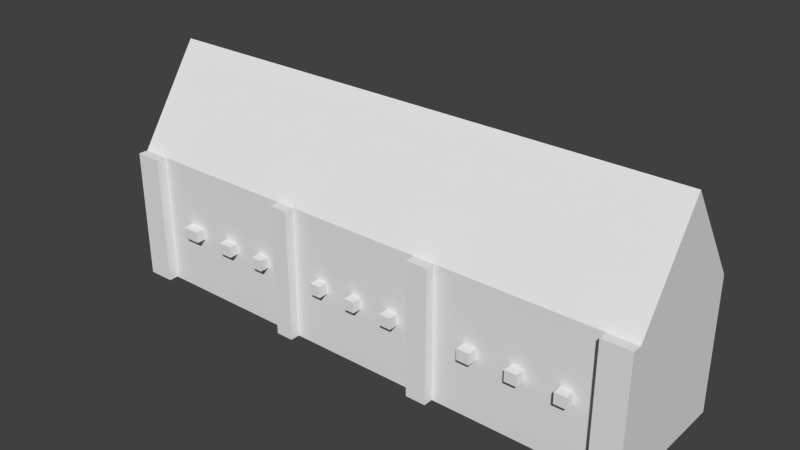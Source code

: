 # Source: armes.blend  (saved by Blender 2.76.0; exported with 4.5.12 LTS)
import bpy
from mathutils import Matrix  # noqa: F401  (used for matrix-valued properties, if any)

bpy.ops.wm.read_factory_settings(use_empty=True)
scene = bpy.context.scene
scene.name = 'Scene'

# ---- collections
col_collection_1 = bpy.data.collections.new('Collection 1'); scene.collection.children.link(col_collection_1)

# ---- world
world_world = bpy.data.worlds.new('World'); scene.world = world_world
world_world.color = (0.05088, 0.05088, 0.05088)
world_world.use_sun_shadow = False
world_world.sun_shadow_jitter_overblur = 0.0
world_world.cycles.sampling_method = 'MANUAL'
world_world.cycles.sample_map_resolution = 256

# ---- meshes
me_plane = bpy.data.meshes.new('Plane')
me_plane.from_pydata([(-2.781, -0.6783, -0.6783), (-2.781, -0.6783, 0.6783), (-2.781, 0.6783, -0.6783), (-2.781, 0.6783, 0.6783), (2.781, -0.6783, -0.6783), (2.781, -0.6783, 0.6783), (2.781, 0.6783, -0.6783), (2.781, 0.6783, 0.6783), (-2.781, 0.0, 1.678), (-2.781, 0.0, -0.6783), (2.781, 0.0, 1.678), (2.781, 0.0, -0.6783), (-2.503, 0.6783, 0.6783), (-2.503, 0.6783, -0.6783), (-2.503, -0.6783, 0.6783), (-2.503, -0.6783, -0.6783), (-2.503, 0.0, 1.678), (-2.503, 0.0, -0.6783), (-0.9177, 0.6783, 0.6783), (-0.9177, -0.6783, -0.6783), (-0.9177, 0.0, -0.6783), (-0.9177, 0.6783, -0.6783), (-0.9177, -0.6783, 0.6783), (-0.9177, 0.0, 1.678), (-0.7328, 0.6783, 0.6783), (-0.7328, -0.6783, -0.6783), (-0.7328, 0.0, -0.6783), (-0.7328, 0.6783, -0.6783), (-0.7328, -0.6783, 0.6783), (-0.7328, 0.0, 1.678), (0.6727, 0.6783, 0.6783), (0.6727, -0.6783, -0.6783), (0.6727, 0.0, -0.6783), (0.6727, 0.6783, -0.6783), (0.6727, -0.6783, 0.6783), (0.6727, 0.0, 1.678), (0.8836, 0.6783, 0.6783), (0.8836, -0.6783, -0.6783), (0.8836, 0.0, -0.6783), (0.8836, 0.6783, -0.6783), (0.8836, -0.6783, 0.6783), (0.8836, 0.0, 1.678), (2.496, 0.6783, 0.6783), (2.496, -0.6783, -0.6783), (2.496, 0.0, -0.6783), (2.496, 0.6783, -0.6783), (2.496, -0.6783, 0.6783), (2.496, 0.0, 1.678), (-2.781, -0.6783, -0.6783), (-2.781, -0.6783, 0.6783), (-2.503, -0.6783, 0.6783), (-2.503, -0.6783, -0.6783), (-2.781, -0.6783, -0.6783), (-2.781, -0.6783, 0.6783), (-2.503, -0.6783, 0.6783), (-2.503, -0.6783, -0.6783), (-2.781, -0.7783, -0.6783), (-2.781, -0.7783, 0.6783), (-2.503, -0.7783, 0.6783), (-2.503, -0.7783, -0.6783), (-0.7328, -0.7783, 0.6783), (-0.9177, -0.7783, 0.6783), (-0.9177, -0.7783, -0.6783), (-0.7328, -0.7783, -0.6783), (0.8836, -0.6783, 0.6783), (0.6727, -0.6783, 0.6783), (0.6727, -0.6783, -0.6783), (0.8836, -0.6783, -0.6783), (0.8836, -0.7783, 0.6783), (0.6727, -0.7783, 0.6783), (0.6727, -0.7783, -0.6783), (0.8836, -0.7783, -0.6783), (2.781, -0.7783, 0.6783), (2.781, -0.7783, -0.6783), (2.496, -0.7783, -0.6783), (2.496, -0.7783, 0.6783), (-2.781, -0.6783, -0.06783), (-2.781, 0.6783, -0.06783), (2.781, 0.6783, -0.06783), (2.781, -0.6783, -0.06783), (2.781, 0.0, 0.3822), (-2.781, 0.0, 0.3822), (-2.503, -0.6783, -0.06783), (-2.503, 0.6783, -0.06783), (-0.9177, -0.6783, -0.06783), (-0.9177, 0.6783, -0.06783), (-0.7328, -0.6783, -0.06783), (-0.7328, 0.6783, -0.06783), (0.6727, -0.6783, -0.06783), (0.6727, 0.6783, -0.06783), (0.8836, -0.6783, -0.06783), (0.8836, 0.6783, -0.06783), (2.496, -0.6783, -0.06783), (2.496, 0.6783, -0.06783), (-2.781, -0.6783, -0.06783), (-2.503, -0.6783, -0.06783), (-2.781, -0.6783, -0.06783), (-2.503, -0.6783, -0.06783), (-2.781, -0.7783, -0.06783), (-2.503, -0.7783, -0.06783), (-0.9177, -0.7783, -0.06783), (-0.7328, -0.7783, -0.06783), (0.6727, -0.6783, -0.06783), (0.8836, -0.6783, -0.06783), (0.6727, -0.7783, -0.06783), (0.8836, -0.7783, -0.06783), (2.781, -0.7783, -0.06783), (2.496, -0.7783, -0.06783), (-2.781, -0.6783, 0.04409), (-2.781, -0.6783, 0.04409), (-2.781, -0.6783, 0.04409), (-2.781, -0.7783, 0.04409), (-2.781, 0.6783, 0.04409), (2.781, 0.6783, 0.04409), (2.781, -0.6783, 0.04409), (2.781, 0.0, 0.5766), (-2.781, 0.0, 0.5766), (-2.503, -0.6783, 0.04409), (-2.503, 0.6783, 0.04409), (-0.9177, -0.6783, 0.04409), (-0.9177, 0.6783, 0.04409), (-0.7328, -0.6783, 0.04409), (-0.7328, 0.6783, 0.04409), (0.6727, -0.6783, 0.04409), (0.6727, 0.6783, 0.04409), (0.8836, -0.6783, 0.04409), (0.8836, 0.6783, 0.04409), (2.496, -0.6783, 0.04409), (2.496, 0.6783, 0.04409), (-2.503, -0.6783, 0.04409), (-2.503, -0.6783, 0.04409), (-2.503, -0.7783, 0.04409), (-0.9177, -0.7783, 0.04409), (-0.7328, -0.7783, 0.04409), (0.6727, -0.6783, 0.04409), (0.8836, -0.6783, 0.04409), (0.6727, -0.7783, 0.04409), (0.8836, -0.7783, 0.04409), (2.781, -0.7783, 0.04409), (2.496, -0.7783, 0.04409), (-2.186, 0.6783, -0.6783), (-2.186, -0.6783, 0.6783), (-2.186, 0.0, 1.678), (-2.186, 0.6783, 0.6783), (-2.186, -0.6783, -0.6783), (-2.186, 0.0, -0.6783), (-2.186, 0.6783, -0.06783), (-2.186, -0.6783, -0.06783), (-2.186, -0.6783, 0.04409), (-2.186, 0.6783, 0.04409), (-1.996, 0.6783, 0.6783), (-1.996, -0.6783, -0.6783), (-1.996, 0.0, -0.6783), (-1.996, -0.6783, -0.06783), (-1.996, -0.6783, 0.04409), (-1.996, 0.6783, -0.6783), (-1.996, -0.6783, 0.6783), (-1.996, 0.0, 1.678), (-1.996, 0.6783, -0.06783), (-1.996, 0.6783, 0.04409), (-1.672, 0.6783, 0.6783), (-1.672, -0.6783, -0.6783), (-1.672, 0.0, -0.6783), (-1.672, -0.6783, -0.06783), (-1.672, -0.6783, 0.04409), (-1.672, 0.6783, -0.6783), (-1.672, -0.6783, 0.6783), (-1.672, 0.0, 1.678), (-1.672, 0.6783, -0.06783), (-1.672, 0.6783, 0.04409), (-1.521, 0.6783, 0.6783), (-1.521, -0.6783, -0.6783), (-1.521, 0.0, -0.6783), (-1.521, -0.6783, -0.06783), (-1.521, -0.6783, 0.04409), (-1.521, 0.6783, -0.6783), (-1.521, -0.6783, 0.6783), (-1.521, 0.0, 1.678), (-1.521, 0.6783, -0.06783), (-1.521, 0.6783, 0.04409), (-1.22, 0.6783, 0.6783), (-1.22, -0.6783, -0.6783), (-1.22, 0.0, -0.6783), (-1.22, -0.6783, -0.06783), (-1.22, -0.6783, 0.04409), (-1.22, 0.6783, -0.6783), (-1.22, -0.6783, 0.6783), (-1.22, 0.0, 1.678), (-1.22, 0.6783, -0.06783), (-1.22, 0.6783, 0.04409), (-1.099, 0.6783, 0.6783), (-1.099, -0.6783, -0.6783), (-1.099, 0.0, -0.6783), (-1.099, -0.6783, -0.06783), (-1.099, -0.6783, 0.04409), (-1.099, 0.6783, -0.6783), (-1.099, -0.6783, 0.6783), (-1.099, 0.0, 1.678), (-1.099, 0.6783, -0.06783), (-1.099, 0.6783, 0.04409), (-0.4517, 0.6783, -0.6783), (-0.4517, -0.6783, 0.6783), (-0.4517, 0.0, 1.678), (-0.4517, 0.6783, 0.6783), (-0.4517, -0.6783, -0.6783), (-0.4517, 0.0, -0.6783), (-0.4517, 0.6783, -0.06783), (-0.4517, -0.6783, -0.06783), (-0.4517, -0.6783, 0.04409), (-0.4517, 0.6783, 0.04409), (-0.3393, 0.6783, 0.6783), (-0.3393, -0.6783, -0.6783), (-0.3393, 0.0, -0.6783), (-0.3393, -0.6783, -0.06783), (-0.3393, -0.6783, 0.04409), (-0.3393, 0.6783, -0.6783), (-0.3393, -0.6783, 0.6783), (-0.3393, 0.0, 1.678), (-0.3393, 0.6783, -0.06783), (-0.3393, 0.6783, 0.04409), (-0.03566, 0.6783, 0.6783), (-0.03566, -0.6783, -0.6783), (-0.03566, 0.0, -0.6783), (-0.03566, -0.6783, -0.06783), (-0.03566, -0.6783, 0.04409), (-0.03566, 0.6783, -0.6783), (-0.03566, -0.6783, 0.6783), (-0.03566, 0.0, 1.678), (-0.03566, 0.6783, -0.06783), (-0.03566, 0.6783, 0.04409), (0.0706, 0.6783, 0.6783), (0.0706, -0.6783, -0.6783), (0.0706, 0.0, -0.6783), (0.0706, -0.6783, -0.06783), (0.0706, -0.6783, 0.04409), (0.0706, 0.6783, -0.6783), (0.0706, -0.6783, 0.6783), (0.0706, 0.0, 1.678), (0.0706, 0.6783, -0.06783), (0.0706, 0.6783, 0.04409), (0.3717, 0.6783, 0.6783), (0.3717, -0.6783, -0.6783), (0.3717, 0.0, -0.6783), (0.3717, -0.6783, -0.06783), (0.3717, -0.6783, 0.04409), (0.3717, 0.6783, -0.6783), (0.3717, -0.6783, 0.6783), (0.3717, 0.0, 1.678), (0.3717, 0.6783, -0.06783), (0.3717, 0.6783, 0.04409), (0.4921, 0.6783, 0.6783), (0.4921, -0.6783, -0.6783), (0.4921, 0.0, -0.6783), (0.4921, -0.6783, -0.06783), (0.4921, -0.6783, 0.04409), (0.4921, 0.6783, -0.6783), (0.4921, -0.6783, 0.6783), (0.4921, 0.0, 1.678), (0.4921, 0.6783, -0.06783), (0.4921, 0.6783, 0.04409), (1.206, 0.6783, -0.6783), (1.206, -0.6783, 0.6783), (1.206, 0.0, 1.678), (1.206, 0.6783, 0.6783), (1.206, -0.6783, -0.6783), (1.206, 0.0, -0.6783), (1.206, 0.6783, -0.06783), (1.206, -0.6783, -0.06783), (1.206, -0.6783, 0.04409), (1.206, 0.6783, 0.04409), (1.335, 0.6783, 0.6783), (1.335, -0.6783, -0.6783), (1.335, 0.0, -0.6783), (1.335, -0.6783, -0.06783), (1.335, -0.6783, 0.04409), (1.335, 0.6783, -0.6783), (1.335, -0.6783, 0.6783), (1.335, 0.0, 1.678), (1.335, 0.6783, -0.06783), (1.335, 0.6783, 0.04409), (1.684, 0.6783, 0.6783), (1.684, -0.6783, -0.6783), (1.684, 0.0, -0.6783), (1.684, -0.6783, -0.06783), (1.684, -0.6783, 0.04409), (1.684, 0.6783, -0.6783), (1.684, -0.6783, 0.6783), (1.684, 0.0, 1.678), (1.684, 0.6783, -0.06783), (1.684, 0.6783, 0.04409), (1.805, 0.6783, 0.6783), (1.805, -0.6783, -0.6783), (1.805, 0.0, -0.6783), (1.805, -0.6783, -0.06783), (1.805, -0.6783, 0.04409), (1.805, 0.6783, -0.6783), (1.805, -0.6783, 0.6783), (1.805, 0.0, 1.678), (1.805, 0.6783, -0.06783), (1.805, 0.6783, 0.04409), (2.151, 0.6783, 0.6783), (2.151, -0.6783, -0.6783), (2.151, 0.0, -0.6783), (2.151, -0.6783, -0.06783), (2.151, -0.6783, 0.04409), (2.151, 0.6783, -0.6783), (2.151, -0.6783, 0.6783), (2.151, 0.0, 1.678), (2.151, 0.6783, -0.06783), (2.151, 0.6783, 0.04409), (2.272, 0.6783, 0.6783), (2.272, -0.6783, -0.6783), (2.272, 0.0, -0.6783), (2.272, -0.6783, -0.06783), (2.272, -0.6783, 0.04409), (2.272, 0.6783, -0.6783), (2.272, -0.6783, 0.6783), (2.272, 0.0, 1.678), (2.272, 0.6783, -0.06783), (2.272, 0.6783, 0.04409), (-2.186, -0.7783, 0.04409), (-2.186, -0.7783, -0.06783), (-1.996, -0.7783, -0.06783), (-1.996, -0.7783, 0.04409), (-1.672, -0.7783, 0.04409), (-1.672, -0.7783, -0.06783), (-1.521, -0.7783, -0.06783), (-1.521, -0.7783, 0.04409), (-1.22, -0.7783, 0.04409), (-1.22, -0.7783, -0.06783), (-1.099, -0.7783, -0.06783), (-1.099, -0.7783, 0.04409), (-0.4517, -0.7783, 0.04409), (-0.4517, -0.7783, -0.06783), (-0.3393, -0.7783, -0.06783), (-0.3393, -0.7783, 0.04409), (-0.03566, -0.7783, 0.04409), (-0.03566, -0.7783, -0.06783), (0.0706, -0.7783, -0.06783), (0.0706, -0.7783, 0.04409), (0.3717, -0.7783, 0.04409), (0.3717, -0.7783, -0.06783), (0.4921, -0.7783, -0.06783), (0.4921, -0.7783, 0.04409), (1.206, -0.7783, 0.04409), (1.206, -0.7783, -0.06783), (1.335, -0.7783, -0.06783), (1.335, -0.7783, 0.04409), (1.684, -0.7783, 0.04409), (1.684, -0.7783, -0.06783), (1.805, -0.7783, -0.06783), (1.805, -0.7783, 0.04409), (2.151, -0.7783, 0.04409), (2.151, -0.7783, -0.06783), (2.272, -0.7783, -0.06783), (2.272, -0.7783, 0.04409)], [], [(81, 77, 2, 9), (93, 78, 6, 45), (80, 79, 4, 11), (0, 15, 51, 48), (44, 45, 6, 11), (16, 12, 3, 8), (14, 16, 8, 1), (43, 44, 11, 4), (78, 80, 11, 6), (76, 81, 9, 0), (0, 9, 17, 15), (141, 142, 16, 14), (142, 143, 12, 16), (9, 2, 13, 17), (147, 82, 15, 144), (77, 83, 13, 2), (19, 25, 63, 62), (29, 24, 18, 23), (28, 29, 23, 22), (191, 192, 20, 19), (192, 195, 21, 20), (198, 85, 21, 195), (201, 202, 29, 28), (202, 203, 24, 29), (207, 86, 25, 204), (19, 20, 26, 25), (20, 21, 27, 26), (85, 87, 27, 21), (125, 40, 64, 135), (41, 36, 30, 35), (40, 41, 35, 34), (251, 252, 32, 31), (252, 255, 33, 32), (258, 89, 33, 255), (261, 262, 41, 40), (262, 263, 36, 41), (267, 90, 37, 264), (31, 32, 38, 37), (32, 33, 39, 38), (89, 91, 39, 33), (114, 5, 72, 138), (10, 7, 42, 47), (5, 10, 47, 46), (311, 312, 44, 43), (312, 315, 45, 44), (318, 93, 45, 315), (48, 51, 55, 52), (14, 1, 49, 50), (117, 14, 50, 129), (76, 0, 48, 94), (96, 52, 56, 98), (94, 48, 52, 96), (129, 50, 54, 130), (50, 49, 53, 54), (99, 98, 56, 59), (130, 54, 58, 131), (54, 53, 57, 58), (52, 55, 59, 56), (101, 100, 62, 63), (121, 28, 60, 133), (84, 19, 62, 100), (28, 22, 61, 60), (135, 64, 68, 137), (88, 31, 66, 102), (40, 34, 65, 64), (31, 37, 67, 66), (105, 104, 70, 71), (102, 66, 70, 104), (66, 67, 71, 70), (64, 65, 69, 68), (106, 107, 74, 73), (43, 4, 73, 74), (92, 43, 74, 107), (5, 46, 75, 72), (127, 92, 107, 139), (138, 139, 107, 106), (134, 102, 104, 136), (137, 136, 104, 105), (123, 88, 102, 134), (67, 103, 105, 71), (119, 84, 100, 132), (25, 86, 101, 63), (133, 132, 100, 101), (55, 97, 99, 59), (131, 111, 98, 99), (51, 95, 97, 55), (109, 94, 96, 110), (110, 96, 98, 111), (108, 76, 94, 109), (15, 82, 95, 51), (319, 128, 93, 318), (4, 79, 106, 73), (124, 126, 91, 89), (268, 125, 90, 267), (259, 124, 89, 258), (37, 90, 103, 67), (120, 122, 87, 85), (208, 121, 86, 207), (199, 120, 85, 198), (112, 118, 83, 77), (148, 117, 82, 147), (108, 116, 81, 76), (113, 115, 80, 78), (115, 114, 79, 80), (128, 113, 78, 93), (116, 112, 77, 81), (8, 3, 112, 116), (42, 7, 113, 128), (10, 5, 114, 115), (7, 10, 115, 113), (1, 8, 116, 108), (141, 14, 117, 148), (3, 12, 118, 112), (190, 18, 120, 199), (201, 28, 121, 208), (18, 24, 122, 120), (250, 30, 124, 259), (261, 40, 125, 268), (30, 36, 126, 124), (310, 42, 128, 319), (1, 108, 109, 49), (53, 110, 111, 57), (49, 109, 110, 53), (58, 57, 111, 131), (60, 61, 132, 133), (22, 119, 132, 61), (34, 123, 134, 65), (68, 69, 136, 137), (65, 134, 136, 69), (72, 75, 139, 138), (46, 127, 139, 75), (103, 135, 137, 105), (86, 121, 133, 101), (97, 130, 131, 99), (95, 129, 130, 97), (82, 117, 129, 95), (79, 114, 138, 106), (90, 125, 135, 103), (12, 143, 149, 118), (156, 141, 148, 154), (153, 154, 323, 322), (118, 149, 146, 83), (83, 146, 140, 13), (17, 13, 140, 145), (15, 17, 145, 144), (153, 147, 144, 151), (157, 150, 143, 142), (156, 157, 142, 141), (166, 167, 157, 156), (167, 160, 150, 157), (163, 153, 151, 161), (164, 154, 153, 163), (166, 156, 154, 164), (143, 150, 159, 149), (149, 159, 158, 146), (146, 158, 155, 140), (145, 140, 155, 152), (144, 145, 152, 151), (176, 166, 164, 174), (173, 174, 327, 326), (173, 163, 161, 171), (177, 170, 160, 167), (176, 177, 167, 166), (150, 160, 169, 159), (159, 169, 168, 158), (158, 168, 165, 155), (152, 155, 165, 162), (151, 152, 162, 161), (186, 187, 177, 176), (187, 180, 170, 177), (183, 173, 171, 181), (184, 174, 173, 183), (186, 176, 174, 184), (160, 170, 179, 169), (169, 179, 178, 168), (168, 178, 175, 165), (162, 165, 175, 172), (161, 162, 172, 171), (196, 186, 184, 194), (193, 194, 331, 330), (193, 183, 181, 191), (197, 190, 180, 187), (196, 197, 187, 186), (170, 180, 189, 179), (179, 189, 188, 178), (178, 188, 185, 175), (172, 175, 185, 182), (171, 172, 182, 181), (22, 23, 197, 196), (23, 18, 190, 197), (84, 193, 191, 19), (119, 194, 193, 84), (22, 196, 194, 119), (180, 190, 199, 189), (189, 199, 198, 188), (188, 198, 195, 185), (182, 185, 195, 192), (181, 182, 192, 191), (24, 203, 209, 122), (216, 201, 208, 214), (213, 214, 335, 334), (122, 209, 206, 87), (87, 206, 200, 27), (26, 27, 200, 205), (25, 26, 205, 204), (213, 207, 204, 211), (217, 210, 203, 202), (216, 217, 202, 201), (226, 227, 217, 216), (227, 220, 210, 217), (223, 213, 211, 221), (224, 214, 213, 223), (226, 216, 214, 224), (203, 210, 219, 209), (209, 219, 218, 206), (206, 218, 215, 200), (205, 200, 215, 212), (204, 205, 212, 211), (236, 226, 224, 234), (233, 234, 339, 338), (233, 223, 221, 231), (237, 230, 220, 227), (236, 237, 227, 226), (210, 220, 229, 219), (219, 229, 228, 218), (218, 228, 225, 215), (212, 215, 225, 222), (211, 212, 222, 221), (246, 247, 237, 236), (247, 240, 230, 237), (243, 233, 231, 241), (244, 234, 233, 243), (246, 236, 234, 244), (220, 230, 239, 229), (229, 239, 238, 228), (228, 238, 235, 225), (222, 225, 235, 232), (221, 222, 232, 231), (256, 246, 244, 254), (253, 254, 343, 342), (253, 243, 241, 251), (257, 250, 240, 247), (256, 257, 247, 246), (230, 240, 249, 239), (239, 249, 248, 238), (238, 248, 245, 235), (232, 235, 245, 242), (231, 232, 242, 241), (34, 35, 257, 256), (35, 30, 250, 257), (88, 253, 251, 31), (123, 254, 253, 88), (34, 256, 254, 123), (240, 250, 259, 249), (249, 259, 258, 248), (248, 258, 255, 245), (242, 245, 255, 252), (241, 242, 252, 251), (36, 263, 269, 126), (276, 261, 268, 274), (273, 274, 347, 346), (126, 269, 266, 91), (91, 266, 260, 39), (38, 39, 260, 265), (37, 38, 265, 264), (273, 267, 264, 271), (277, 270, 263, 262), (276, 277, 262, 261), (286, 287, 277, 276), (287, 280, 270, 277), (283, 273, 271, 281), (284, 274, 273, 283), (286, 276, 274, 284), (263, 270, 279, 269), (269, 279, 278, 266), (266, 278, 275, 260), (265, 260, 275, 272), (264, 265, 272, 271), (296, 286, 284, 294), (293, 294, 351, 350), (293, 283, 281, 291), (297, 290, 280, 287), (296, 297, 287, 286), (270, 280, 289, 279), (279, 289, 288, 278), (278, 288, 285, 275), (272, 275, 285, 282), (271, 272, 282, 281), (306, 307, 297, 296), (307, 300, 290, 297), (303, 293, 291, 301), (304, 294, 293, 303), (306, 296, 294, 304), (280, 290, 299, 289), (289, 299, 298, 288), (288, 298, 295, 285), (282, 285, 295, 292), (281, 282, 292, 291), (316, 306, 304, 314), (313, 314, 355, 354), (313, 303, 301, 311), (317, 310, 300, 307), (316, 317, 307, 306), (290, 300, 309, 299), (299, 309, 308, 298), (298, 308, 305, 295), (292, 295, 305, 302), (291, 292, 302, 301), (46, 47, 317, 316), (47, 42, 310, 317), (92, 313, 311, 43), (127, 314, 313, 92), (46, 316, 314, 127), (300, 310, 319, 309), (309, 319, 318, 308), (308, 318, 315, 305), (302, 305, 315, 312), (301, 302, 312, 311), (323, 320, 321, 322), (327, 324, 325, 326), (331, 328, 329, 330), (335, 332, 333, 334), (339, 336, 337, 338), (343, 340, 341, 342), (347, 344, 345, 346), (351, 348, 349, 350), (355, 352, 353, 354), (303, 313, 354, 353), (283, 293, 350, 349), (267, 273, 346, 345), (243, 253, 342, 341), (223, 233, 338, 337), (314, 304, 352, 355), (207, 213, 334, 333), (294, 284, 348, 351), (183, 193, 330, 329), (304, 303, 353, 352), (274, 268, 344, 347), (163, 173, 326, 325), (284, 283, 349, 348), (254, 244, 340, 343), (147, 153, 322, 321), (234, 224, 336, 339), (244, 243, 341, 340), (214, 208, 332, 335), (224, 223, 337, 336), (194, 184, 328, 331), (174, 164, 324, 327), (184, 183, 329, 328), (154, 148, 320, 323), (268, 267, 345, 344), (164, 163, 325, 324), (208, 207, 333, 332), (148, 147, 321, 320)])
me_plane.use_remesh_preserve_volume = False
me_plane.use_remesh_preserve_attributes = False
me_plane.use_mirror_vertex_groups = False
me_plane.update()

# ---- objects
ob_plane = bpy.data.objects.new('Plane', me_plane)

# ---- transforms, parenting, visibility, modifiers, constraints
ob_plane.location = (0.0, 0.0, 0.0)
ob_plane.lineart.crease_threshold = 0.0

# ---- collection membership
col_collection_1.objects.link(ob_plane)

# ---- scene / render settings (as saved in the file)
scene.frame_start = 1; scene.frame_end = 250; scene.frame_set(1)
scene.render.engine = 'BLENDER_EEVEE_NEXT'
scene.render.resolution_percentage = 50
scene.render.dither_intensity = 0.0
scene.cycles.use_denoising = False
scene.cycles.samples = 10
scene.cycles.sampling_pattern = 'TABULATED_SOBOL'
scene.cycles.light_sampling_threshold = 0.0
scene.cycles.use_adaptive_sampling = False
scene.cycles.use_light_tree = False
scene.cycles.blur_glossy = 0.0
scene.cycles.pixel_filter_type = 'GAUSSIAN'
scene.cycles.sample_clamp_indirect = 0.0
scene.view_settings.view_transform = 'Standard'
bpy.context.view_layer.update()

# ---- added for rendering (the .blend has no active camera and no usable light): camera, sun
cam_auto = bpy.data.cameras.new('AutoCamera')
cam_auto.lens = 50.0
cam_auto.sensor_width = 36.0
cam_auto.clip_end = 1000.0
ob_auto_camera = bpy.data.objects.new('AutoCamera', cam_auto)
scene.collection.objects.link(ob_auto_camera)
ob_auto_camera.location = (5.74922, -6.94907, 5.09938)
ob_auto_camera.rotation_euler = (1.09748, -7.21219e-08, 0.694738)
scene.camera = ob_auto_camera
light_auto_sun = bpy.data.lights.new('AutoSun', 'SUN')
light_auto_sun.energy = 3.0
light_auto_sun.angle = 0.0523599
ob_auto_sun = bpy.data.objects.new('AutoSun', light_auto_sun)
scene.collection.objects.link(ob_auto_sun)
ob_auto_sun.rotation_euler = (0.872665, 0.174533, 0.523599)
bpy.context.view_layer.update()
